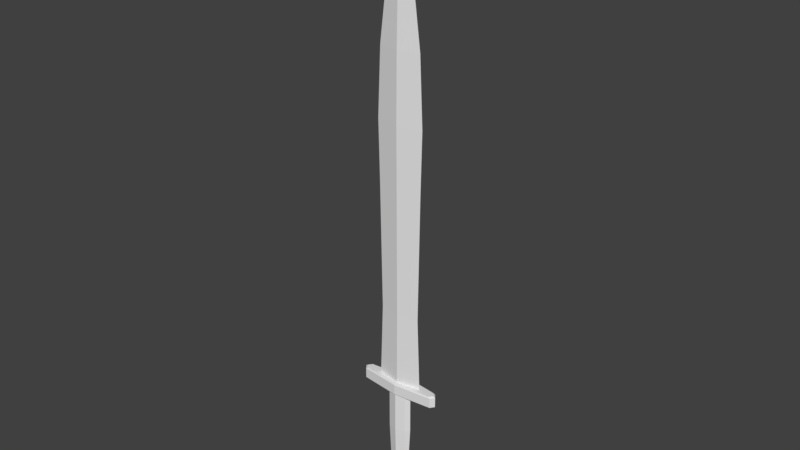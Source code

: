 # Source: Sword.blend  (saved by Blender 2.79.0; exported with 4.5.12 LTS)
import bpy
from mathutils import Matrix  # noqa: F401  (used for matrix-valued properties, if any)

bpy.ops.wm.read_factory_settings(use_empty=True)
scene = bpy.context.scene
scene.name = 'Scene'

# ---- collections
col_collection_1 = bpy.data.collections.new('Collection 1'); scene.collection.children.link(col_collection_1)

# ---- materials (node trees are filled in below, after node groups)
mat_material_001 = bpy.data.materials.new('Material.001')
mat_material_001.alpha_threshold = 0.0
mat_material_001.use_transparent_shadow = False
mat_material_001.roughness = 0.5
mat_material_001.specular_intensity = 0.0
mat_material_001.line_color = (0.0, 0.0, 0.0, 1.0)

# ---- material node trees

# ---- world
world_world = bpy.data.worlds.new('World'); scene.world = world_world
world_world.color = (0.05088, 0.05088, 0.05088)
world_world.use_sun_shadow = False
world_world.sun_shadow_jitter_overblur = 0.0
world_world.cycles.sampling_method = 'MANUAL'

# ---- meshes
me_cube_004 = bpy.data.meshes.new('Cube.004')
me_cube_004.from_pydata([(-5.13e-07, -0.1843, 0.52), (-0.9215, 4.735e-07, 0.52), (-4.801e-07, -0.1622, 3.42), (-0.8109, 4.47e-07, 3.42), (-5.043e-07, -0.1784, 8.42), (-0.892, 4.663e-07, 8.42), (-5.202e-07, -0.1891, 10.72), (-0.9455, 4.791e-07, 10.72), (-4.864e-07, -0.1664, 13.32), (-0.8321, 4.52e-07, 13.32), (-3.798e-07, -0.09486, 16.12), (-0.4743, 3.655e-07, 16.12), (-3.162e-07, -0.05217, 17.62), (-0.2609, 3.151e-07, 17.62), (-2.384e-07, 2.477e-07, 18.67), (-0.4976, 5.807e-07, 0.02), (-3.867e-07, -0.2787, 0.02), (-0.367, -0.1672, 0.02), (-0.4976, 5.807e-07, -1.58), (-3.867e-07, -0.2787, -1.58), (-0.367, -0.1672, -1.58), (-0.3981, 5.331e-07, -3.38), (-3.571e-07, -0.2389, -3.38), (-0.2936, -0.1433, -3.38), (-0.6767, 9.265e-07, -4.48), (-4.401e-07, -0.5685, -4.48), (-0.4992, -0.3411, -4.48), (-2.943e-07, 0.0, -4.68), (-1.582, 6.314e-07, 0.52), (-1.659, 6.497e-07, 0.47), (-6.969e-07, -0.3077, 0.52), (-7.327e-07, -0.3317, 0.47), (-1.529, -0.1659, 0.47), (-1.466, -0.1487, 0.52), (-1.659, 6.497e-07, 0.07), (-1.595, 6.459e-07, 0.02), (-7.327e-07, -0.3317, 0.07), (-4.049e-07, -0.2814, 0.02), (-1.503, -0.1184, 0.02), (-1.529, -0.1659, 0.07)], [], [(0, 2, 3, 1), (2, 4, 5, 3), (4, 6, 7, 5), (6, 8, 9, 7), (8, 10, 11, 9), (10, 12, 13, 11), (12, 14, 13), (38, 35, 15, 17), (1, 33, 30, 0), (37, 38, 17, 16), (31, 32, 39, 36), (16, 17, 20, 19), (17, 15, 18, 20), (20, 18, 21, 23), (19, 20, 23, 22), (22, 23, 26, 25), (23, 21, 24, 26), (26, 27, 25), (24, 27, 26), (32, 29, 34, 39), (33, 1, 28), (33, 28, 29, 32), (30, 33, 32, 31), (39, 34, 35, 38), (36, 39, 38, 37)])
_uv = me_cube_004.uv_layers.new(name='UVMap')
_uv.uv.foreach_set('vector', [0.1042, 0.06742, 0.1042, 0.2087, 0.06473, 0.2087, 0.05934, 0.06742, 0.1042, 0.2087, 0.1042, 0.4523, 0.06078, 0.4523, 0.06473, 0.2087, 0.1042, 0.4523, 0.1042, 0.5644, 0.05817, 0.5644, 0.06078, 0.4523, 0.1042, 0.5644, 0.1042, 0.6911, 0.0637, 0.6911, 0.05817, 0.5644, 0.1042, 0.6911, 0.1042, 0.8275, 0.08113, 0.8275, 0.0637, 0.6911, 0.1042, 0.8275, 0.1042, 0.9006, 0.09153, 0.9006, 0.08113, 0.8275, 0.1042, 0.9006, 0.1042, 0.9518, 0.09153, 0.9006, 0.1615, 0.8791, 0.1493, 0.8947, 0.2941, 0.8947, 0.3114, 0.8727, 0.2382, 0.8461, 0.1663, 0.8265, 0.3598, 0.8055, 0.3598, 0.8218, 0.3598, 0.8576, 0.1615, 0.8791, 0.3114, 0.8727, 0.3598, 0.858, 0.9555, 0.9527, 0.636, 0.9416, 0.6341, 0.8653, 0.9556, 0.8599, 0.2593, 0.5075, 0.2233, 0.5075, 0.2233, 0.3507, 0.2593, 0.3507, 0.2233, 0.5075, 0.2105, 0.5075, 0.2105, 0.3507, 0.2233, 0.3507, 0.2233, 0.3507, 0.2105, 0.3507, 0.2202, 0.1743, 0.2305, 0.1743, 0.2593, 0.3507, 0.2233, 0.3507, 0.2305, 0.1743, 0.2593, 0.1743, 0.2593, 0.1743, 0.2305, 0.1743, 0.2103, 0.06651, 0.2593, 0.06651, 0.2305, 0.1743, 0.2202, 0.1743, 0.1929, 0.06651, 0.2103, 0.06651, 0.2939, 0.7433, 0.3598, 0.7883, 0.3598, 0.7133, 0.2705, 0.7883, 0.3598, 0.7883, 0.2939, 0.7433, 0.636, 0.9416, 0.5913, 0.9479, 0.5913, 0.8584, 0.6341, 0.8653, 0.1663, 0.8265, 0.2382, 0.8461, 0.151, 0.8461, 0.6464, 0.9541, 0.606, 0.9646, 0.5913, 0.9479, 0.636, 0.9416, 0.9546, 0.9642, 0.6464, 0.9541, 0.636, 0.9416, 0.9555, 0.9527, 0.6341, 0.8653, 0.5913, 0.8584, 0.6029, 0.8437, 0.6351, 0.8507, 0.9556, 0.8599, 0.6341, 0.8653, 0.6351, 0.8507, 0.9542, 0.845])
me_cube_004.materials.append(mat_material_001)
me_cube_004.use_remesh_preserve_volume = False
me_cube_004.use_remesh_preserve_attributes = False
me_cube_004.use_mirror_vertex_groups = False
me_cube_004.use_paint_bone_selection = False
me_cube_004.use_paint_mask = True
me_cube_004.update()

# ---- objects
ob_sword = bpy.data.objects.new('Sword', me_cube_004)

# ---- transforms, parenting, visibility, modifiers, constraints
ob_sword.location = (0.0, 0.0, 0.0)
ob_sword.lock_rotations_4d = False
ob_sword.empty_display_type = 'ARROWS'
ob_sword.lineart.crease_threshold = 0.0
_vg = ob_sword.vertex_groups.new(name='Group')
_m = ob_sword.modifiers.new('Mirror', 'MIRROR')
_m.use_axis = (True, True, False)
_m.use_clip = True

# ---- collection membership
col_collection_1.objects.link(ob_sword)

# ---- scene / render settings (as saved in the file)
scene.frame_start = 1; scene.frame_end = 250; scene.frame_set(1)
scene.render.engine = 'BLENDER_EEVEE_NEXT'
scene.render.image_settings.file_format = 'FFMPEG'
scene.render.image_settings.color_mode = 'RGB'
scene.render.dither_intensity = 0.0
scene.cycles.use_denoising = False
scene.cycles.samples = 128
scene.cycles.sampling_pattern = 'TABULATED_SOBOL'
scene.cycles.light_sampling_threshold = 0.0
scene.cycles.use_adaptive_sampling = False
scene.cycles.use_light_tree = False
scene.cycles.blur_glossy = 0.0
scene.cycles.sample_clamp_indirect = 0.0
scene.view_settings.view_transform = 'Standard'
bpy.context.view_layer.update()

# ---- added for rendering (the .blend has no active camera and no usable light): camera, sun
cam_auto = bpy.data.cameras.new('AutoCamera')
cam_auto.lens = 50.0
cam_auto.sensor_width = 36.0
cam_auto.clip_end = 1000.0
ob_auto_camera = bpy.data.objects.new('AutoCamera', cam_auto)
scene.collection.objects.link(ob_auto_camera)
ob_auto_camera.location = (21.8463, -26.2155, 24.472)
ob_auto_camera.rotation_euler = (1.09748, -7.21219e-08, 0.694738)
scene.camera = ob_auto_camera
light_auto_sun = bpy.data.lights.new('AutoSun', 'SUN')
light_auto_sun.energy = 3.0
light_auto_sun.angle = 0.0523599
ob_auto_sun = bpy.data.objects.new('AutoSun', light_auto_sun)
scene.collection.objects.link(ob_auto_sun)
ob_auto_sun.rotation_euler = (0.872665, 0.174533, 0.523599)
bpy.context.view_layer.update()

